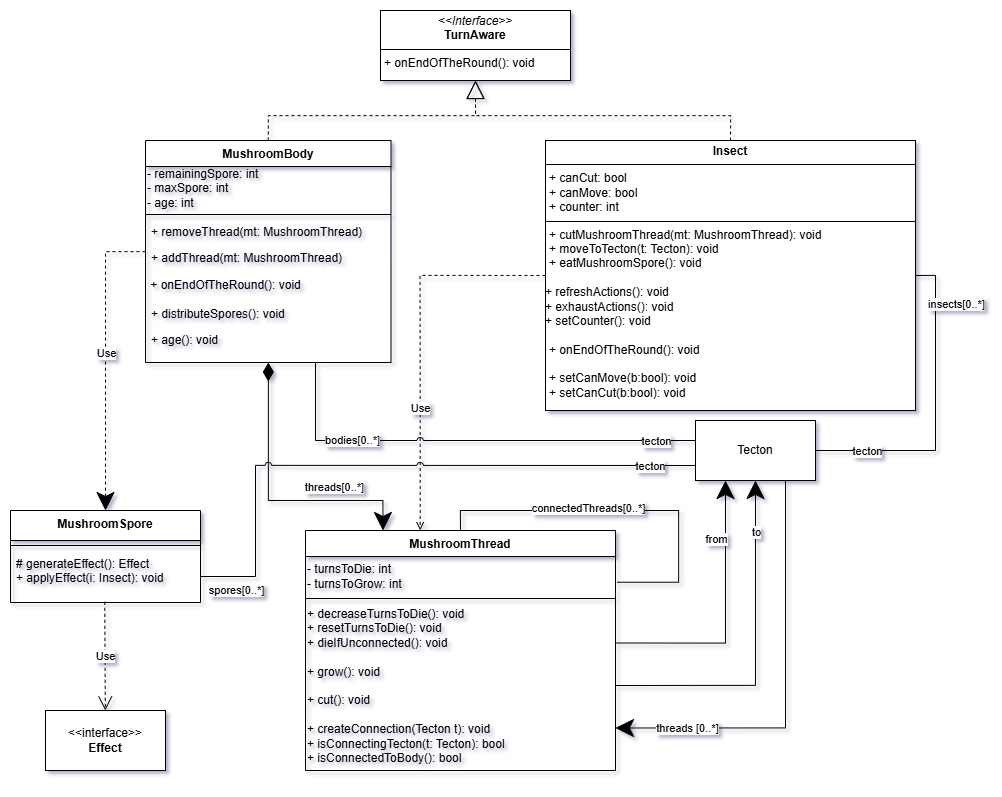

The diagram above was exported from draw.io. Its source (the exported page's mxGraphModel, read from the mxfile embedded in the PNG):
<mxGraphModel dx="2497" dy="1314" grid="1" gridSize="10" guides="1" tooltips="1" connect="1" arrows="1" fold="1" page="1" pageScale="1" pageWidth="850" pageHeight="1100" math="0" shadow="0">
  <root>
    <mxCell id="0" />
    <mxCell id="1" parent="0" />
    <mxCell id="2" style="edgeStyle=orthogonalEdgeStyle;rounded=0;orthogonalLoop=1;jettySize=auto;html=1;exitX=0;exitY=0.5;exitDx=0;exitDy=0;entryX=0.37;entryY=-0.001;entryDx=0;entryDy=0;entryPerimeter=0;dashed=1;endArrow=open;endFill=0;" edge="1" source="20" target="21" parent="1">
      <mxGeometry relative="1" as="geometry" />
    </mxCell>
    <mxCell id="3" value="Use" style="edgeLabel;html=1;align=center;verticalAlign=middle;resizable=0;points=[];" vertex="1" connectable="0" parent="2">
      <mxGeometry x="0.3461" y="-1" relative="1" as="geometry">
        <mxPoint as="offset" />
      </mxGeometry>
    </mxCell>
    <mxCell id="4" value="&lt;p style=&quot;margin:0px;margin-top:4px;text-align:center;&quot;&gt;&lt;i&gt;&amp;lt;&amp;lt;Interface&amp;gt;&amp;gt;&lt;/i&gt;&lt;br&gt;&lt;b&gt;TurnAware&lt;/b&gt;&lt;/p&gt;&lt;hr size=&quot;1&quot; style=&quot;border-style:solid;&quot;&gt;&lt;p style=&quot;margin:0px;margin-left:4px;&quot;&gt;&lt;/p&gt;&lt;p style=&quot;margin:0px;margin-left:4px;&quot;&gt;+ onEndOfTheRound(): void&lt;/p&gt;" style="verticalAlign=top;align=left;overflow=fill;html=1;whiteSpace=wrap;" vertex="1" parent="1">
      <mxGeometry x="2032" y="1410" width="190" height="70" as="geometry" />
    </mxCell>
    <mxCell id="5" style="edgeStyle=orthogonalEdgeStyle;rounded=0;orthogonalLoop=1;jettySize=auto;html=1;exitX=0.5;exitY=0;exitDx=0;exitDy=0;entryX=0.5;entryY=1;entryDx=0;entryDy=0;endArrow=block;endFill=0;endSize=16;startSize=16;dashed=1;" edge="1" source="6" target="4" parent="1">
      <mxGeometry relative="1" as="geometry">
        <mxPoint x="2201.75" y="1300" as="targetPoint" />
      </mxGeometry>
    </mxCell>
    <mxCell id="6" value="MushroomBody" style="swimlane;fontStyle=1;align=center;verticalAlign=top;childLayout=stackLayout;horizontal=1;startSize=26;horizontalStack=0;resizeParent=1;resizeParentMax=0;resizeLast=0;collapsible=1;marginBottom=0;whiteSpace=wrap;html=1;" vertex="1" parent="1">
      <mxGeometry x="1797" y="1540" width="245.5" height="222" as="geometry">
        <mxRectangle x="324.5" y="490" width="100" height="30" as="alternateBounds" />
      </mxGeometry>
    </mxCell>
    <mxCell id="7" value="- remainingSpore: int&lt;div&gt;- maxSpore: int&lt;/div&gt;&lt;div&gt;- age: int&lt;/div&gt;" style="text;html=1;align=left;verticalAlign=middle;whiteSpace=wrap;rounded=0;" vertex="1" parent="6">
      <mxGeometry y="26" width="245.5" height="44" as="geometry" />
    </mxCell>
    <mxCell id="8" value="" style="line;strokeWidth=1;fillColor=none;align=left;verticalAlign=middle;spacingTop=-1;spacingLeft=3;spacingRight=3;rotatable=0;labelPosition=right;points=[];portConstraint=eastwest;strokeColor=inherit;" vertex="1" parent="6">
      <mxGeometry y="70" width="245.5" height="8" as="geometry" />
    </mxCell>
    <mxCell id="9" value="+ removeThread(mt: MushroomThread)" style="text;strokeColor=none;fillColor=none;align=left;verticalAlign=top;spacingLeft=4;spacingRight=4;overflow=hidden;rotatable=0;points=[[0,0.5],[1,0.5]];portConstraint=eastwest;whiteSpace=wrap;html=1;" vertex="1" parent="6">
      <mxGeometry y="78" width="245.5" height="26" as="geometry" />
    </mxCell>
    <mxCell id="10" value="+ addThread(mt: MushroomThread)" style="text;strokeColor=none;fillColor=none;align=left;verticalAlign=top;spacingLeft=4;spacingRight=4;overflow=hidden;rotatable=0;points=[[0,0.5],[1,0.5]];portConstraint=eastwest;whiteSpace=wrap;html=1;" vertex="1" parent="6">
      <mxGeometry y="104" width="245.5" height="26" as="geometry" />
    </mxCell>
    <mxCell id="11" value="&lt;div&gt;&amp;nbsp;+ onEndOfTheRound(): void&lt;/div&gt;" style="text;html=1;align=left;verticalAlign=middle;whiteSpace=wrap;rounded=0;" vertex="1" parent="6">
      <mxGeometry y="130" width="245.5" height="30" as="geometry" />
    </mxCell>
    <mxCell id="12" value="+ distributeSpores(): void" style="text;strokeColor=none;fillColor=none;align=left;verticalAlign=top;spacingLeft=4;spacingRight=4;overflow=hidden;rotatable=0;points=[[0,0.5],[1,0.5]];portConstraint=eastwest;whiteSpace=wrap;html=1;" vertex="1" parent="6">
      <mxGeometry y="160" width="245.5" height="26" as="geometry" />
    </mxCell>
    <mxCell id="13" value="+ age(): void" style="text;strokeColor=none;fillColor=none;align=left;verticalAlign=top;spacingLeft=4;spacingRight=4;overflow=hidden;rotatable=0;points=[[0,0.5],[1,0.5]];portConstraint=eastwest;whiteSpace=wrap;html=1;" vertex="1" parent="6">
      <mxGeometry y="186" width="245.5" height="36" as="geometry" />
    </mxCell>
    <mxCell id="14" style="edgeStyle=orthogonalEdgeStyle;rounded=0;orthogonalLoop=1;jettySize=auto;html=1;entryX=0.5;entryY=0;entryDx=0;entryDy=0;dashed=1;endSize=16;" edge="1" source="6" target="40" parent="1">
      <mxGeometry relative="1" as="geometry">
        <mxPoint x="1767" y="1960" as="targetPoint" />
        <Array as="points">
          <mxPoint x="1757" y="1850" />
          <mxPoint x="1757" y="1850" />
        </Array>
      </mxGeometry>
    </mxCell>
    <mxCell id="15" value="Use" style="edgeLabel;html=1;align=center;verticalAlign=middle;resizable=0;points=[];" connectable="0" vertex="1" parent="14">
      <mxGeometry x="-0.0705" y="1" relative="1" as="geometry">
        <mxPoint x="-1" as="offset" />
      </mxGeometry>
    </mxCell>
    <mxCell id="16" style="edgeStyle=orthogonalEdgeStyle;rounded=0;orthogonalLoop=1;jettySize=auto;html=1;exitX=0.5;exitY=0;exitDx=0;exitDy=0;entryX=0.5;entryY=1;entryDx=0;entryDy=0;endArrow=block;endFill=0;endSize=16;startSize=16;dashed=1;" edge="1" source="20" target="4" parent="1">
      <mxGeometry relative="1" as="geometry">
        <mxPoint x="2201.75" y="1300" as="targetPoint" />
      </mxGeometry>
    </mxCell>
    <mxCell id="17" style="edgeStyle=orthogonalEdgeStyle;rounded=0;orthogonalLoop=1;jettySize=auto;html=1;exitX=1;exitY=0.5;exitDx=0;exitDy=0;endArrow=none;startFill=0;entryX=1;entryY=0.5;entryDx=0;entryDy=0;" edge="1" source="20" target="43" parent="1">
      <mxGeometry relative="1" as="geometry" />
    </mxCell>
    <mxCell id="18" value="tecton" style="edgeLabel;html=1;align=center;verticalAlign=middle;resizable=0;points=[];" connectable="0" vertex="1" parent="17">
      <mxGeometry x="0.7487" y="2" relative="1" as="geometry">
        <mxPoint x="10" y="-2" as="offset" />
      </mxGeometry>
    </mxCell>
    <mxCell id="19" value="insects[0..*]" style="edgeLabel;html=1;align=center;verticalAlign=middle;resizable=0;points=[];" connectable="0" vertex="1" parent="17">
      <mxGeometry x="-0.6549" relative="1" as="geometry">
        <mxPoint x="20" y="-7" as="offset" />
      </mxGeometry>
    </mxCell>
    <mxCell id="20" value="&lt;p style=&quot;margin:0px;margin-top:4px;text-align:center;&quot;&gt;&lt;b&gt;Insect&lt;/b&gt;&lt;/p&gt;&lt;hr size=&quot;1&quot; style=&quot;border-style:solid;&quot;&gt;&lt;p style=&quot;margin:0px;margin-left:4px;&quot;&gt;+ canCut: bool&lt;/p&gt;&lt;p style=&quot;margin:0px;margin-left:4px;&quot;&gt;+ canMove: bool&lt;/p&gt;&lt;p style=&quot;margin:0px;margin-left:4px;&quot;&gt;+ counter: int&lt;/p&gt;&lt;hr size=&quot;1&quot; style=&quot;border-style:solid;&quot;&gt;&lt;p style=&quot;margin:0px;margin-left:4px;&quot;&gt;+&amp;nbsp;&lt;span style=&quot;background-color: transparent; color: light-dark(rgb(0, 0, 0), rgb(255, 255, 255));&quot;&gt;cutMushroomThread(mt: MushroomThread): void&lt;/span&gt;&lt;/p&gt;&lt;p style=&quot;margin:0px;margin-left:4px;&quot;&gt;+&amp;nbsp;&lt;span style=&quot;background-color: transparent; color: light-dark(rgb(0, 0, 0), rgb(255, 255, 255));&quot;&gt;moveToTecton(t: Tecton): void&lt;/span&gt;&lt;/p&gt;&lt;p style=&quot;margin:0px;margin-left:4px;&quot;&gt;+&amp;nbsp;&lt;span style=&quot;background-color: transparent; color: light-dark(rgb(0, 0, 0), rgb(255, 255, 255));&quot;&gt;eatMushroomSpore(): void&lt;/span&gt;&lt;/p&gt;&lt;div&gt;&lt;br&gt;&lt;/div&gt;&lt;div&gt;+ refreshActions(): void&lt;/div&gt;&lt;div&gt;+ exhaustActions(): void&lt;/div&gt;&lt;div&gt;+ setCounter(): void&lt;/div&gt;&lt;br&gt;&lt;p style=&quot;margin:0px;margin-left:4px;&quot;&gt;+ &lt;span style=&quot;background-color: transparent; color: light-dark(rgb(0, 0, 0), rgb(255, 255, 255));&quot;&gt;onEndOfTheRound(): void&lt;/span&gt;&lt;/p&gt;&lt;p style=&quot;margin:0px;margin-left:4px;&quot;&gt;&lt;span style=&quot;background-color: transparent; color: light-dark(rgb(0, 0, 0), rgb(255, 255, 255));&quot;&gt;&lt;br&gt;&lt;/span&gt;&lt;/p&gt;&lt;p style=&quot;margin: 0px 0px 0px 4px;&quot;&gt;+ setCanMove(b:bool): void&lt;/p&gt;&lt;p style=&quot;margin: 0px 0px 0px 4px;&quot;&gt;+ setCanCut(b:bool): void&lt;/p&gt;" style="verticalAlign=top;align=left;overflow=fill;html=1;whiteSpace=wrap;" vertex="1" parent="1">
      <mxGeometry x="2197" y="1540" width="370" height="270" as="geometry" />
    </mxCell>
    <mxCell id="21" value="MushroomThread" style="swimlane;fontStyle=1;align=center;verticalAlign=top;childLayout=stackLayout;horizontal=1;startSize=26;horizontalStack=0;resizeParent=1;resizeParentMax=0;resizeLast=0;collapsible=1;marginBottom=0;whiteSpace=wrap;html=1;" vertex="1" parent="1">
      <mxGeometry x="1957" y="1930" width="310" height="240" as="geometry" />
    </mxCell>
    <mxCell id="22" value="- turnsToDie: int&lt;div&gt;- turnsToGrow: int&lt;/div&gt;" style="text;html=1;align=left;verticalAlign=middle;resizable=0;points=[];autosize=1;strokeColor=none;fillColor=none;" vertex="1" parent="21">
      <mxGeometry y="26" width="310" height="40" as="geometry" />
    </mxCell>
    <mxCell id="23" value="" style="line;strokeWidth=1;fillColor=none;align=left;verticalAlign=middle;spacingTop=-1;spacingLeft=3;spacingRight=3;rotatable=0;labelPosition=right;points=[];portConstraint=eastwest;strokeColor=inherit;" vertex="1" parent="21">
      <mxGeometry y="66" width="310" height="4" as="geometry" />
    </mxCell>
    <mxCell id="24" value="&lt;font&gt;&lt;font style=&quot;&quot; face=&quot;Helvetica&quot;&gt;&lt;span style=&quot;background-color: transparent; color: light-dark(rgb(0, 0, 0), rgb(255, 255, 255)); white-space-collapse: preserve; font-variant-numeric: normal; font-variant-east-asian: normal; font-variant-alternates: normal; font-variant-position: normal; font-variant-emoji: normal; vertical-align: baseline;&quot;&gt;+ &lt;/span&gt;&lt;/font&gt;&lt;font style=&quot;&quot; face=&quot;Helvetica&quot;&gt;&lt;span style=&quot;background-color: transparent; color: light-dark(rgb(0, 0, 0), rgb(255, 255, 255)); white-space-collapse: preserve; font-variant-numeric: normal; font-variant-east-asian: normal; font-variant-alternates: normal; font-variant-position: normal; font-variant-emoji: normal; vertical-align: baseline;&quot;&gt;decreaseTurnsToDie()&lt;/span&gt;&lt;span style=&quot;background-color: transparent; color: light-dark(rgb(0, 0, 0), rgb(255, 255, 255)); white-space-collapse: preserve; font-variant-numeric: normal; font-variant-east-asian: normal; font-variant-alternates: normal; font-variant-position: normal; font-variant-emoji: normal; vertical-align: baseline;&quot;&gt;: void &lt;/span&gt;&lt;/font&gt;&lt;/font&gt;&lt;div&gt;&lt;font&gt;&lt;font face=&quot;Helvetica&quot;&gt;&lt;span style=&quot;background-color: transparent; color: light-dark(rgb(0, 0, 0), rgb(255, 255, 255)); white-space-collapse: preserve; font-variant-numeric: normal; font-variant-east-asian: normal; font-variant-alternates: normal; font-variant-position: normal; font-variant-emoji: normal; vertical-align: baseline;&quot;&gt;+ &lt;/span&gt;&lt;/font&gt;&lt;span style=&quot;background-color: transparent; color: light-dark(rgb(0, 0, 0), rgb(255, 255, 255)); white-space-collapse: preserve; font-variant-numeric: normal; font-variant-east-asian: normal; font-variant-alternates: normal; font-variant-position: normal; font-variant-emoji: normal; vertical-align: baseline;&quot;&gt;resetTurnsToDie()&lt;/span&gt;&lt;span style=&quot;background-color: transparent; color: light-dark(rgb(0, 0, 0), rgb(255, 255, 255)); white-space-collapse: preserve; font-variant-numeric: normal; font-variant-east-asian: normal; font-variant-alternates: normal; font-variant-position: normal; font-variant-emoji: normal; vertical-align: baseline;&quot;&gt;: void&lt;/span&gt;&lt;/font&gt;&lt;/div&gt;&lt;div&gt;&lt;span style=&quot;background-color: transparent; color: light-dark(rgb(0, 0, 0), rgb(255, 255, 255)); white-space-collapse: preserve; font-variant-numeric: normal; font-variant-east-asian: normal; font-variant-alternates: normal; font-variant-position: normal; font-variant-emoji: normal; vertical-align: baseline;&quot;&gt;&lt;font&gt;&lt;font style=&quot;white-space-collapse: collapse;&quot; face=&quot;Helvetica&quot;&gt;&lt;span style=&quot;background-color: transparent; color: light-dark(rgb(0, 0, 0), rgb(255, 255, 255)); font-variant-numeric: normal; font-variant-east-asian: normal; font-variant-alternates: normal; font-variant-position: normal; font-variant-emoji: normal; vertical-align: baseline;&quot;&gt;+&amp;nbsp;&lt;/span&gt;&lt;/font&gt;&lt;span style=&quot;color: light-dark(rgb(0, 0, 0), rgb(255, 255, 255)); white-space-collapse: collapse; background-color: transparent;&quot;&gt;dieIfUnconnected(): void&lt;/span&gt;&lt;/font&gt;&lt;/span&gt;&lt;/div&gt;&lt;div&gt;&lt;span style=&quot;background-color: transparent; color: light-dark(rgb(0, 0, 0), rgb(255, 255, 255)); white-space-collapse: preserve; font-variant-numeric: normal; font-variant-east-asian: normal; font-variant-alternates: normal; font-variant-position: normal; font-variant-emoji: normal; vertical-align: baseline;&quot;&gt;&lt;font&gt;&lt;br&gt;&lt;/font&gt;&lt;/span&gt;&lt;/div&gt;&lt;div&gt;&lt;font&gt;&lt;font face=&quot;Helvetica&quot;&gt;&lt;span style=&quot;background-color: transparent; color: light-dark(rgb(0, 0, 0), rgb(255, 255, 255)); white-space-collapse: preserve; font-variant-numeric: normal; font-variant-east-asian: normal; font-variant-alternates: normal; font-variant-position: normal; font-variant-emoji: normal; vertical-align: baseline;&quot;&gt;+ &lt;/span&gt;&lt;/font&gt;&lt;span style=&quot;background-color: transparent; color: light-dark(rgb(0, 0, 0), rgb(255, 255, 255)); white-space-collapse: preserve; font-variant-numeric: normal; font-variant-east-asian: normal; font-variant-alternates: normal; font-variant-position: normal; font-variant-emoji: normal; vertical-align: baseline;&quot;&gt;grow()&lt;/span&gt;&lt;span style=&quot;background-color: transparent; color: light-dark(rgb(0, 0, 0), rgb(255, 255, 255)); white-space-collapse: preserve; font-variant-numeric: normal; font-variant-east-asian: normal; font-variant-alternates: normal; font-variant-position: normal; font-variant-emoji: normal; vertical-align: baseline;&quot;&gt;: void&lt;/span&gt;&lt;/font&gt;&lt;/div&gt;&lt;div&gt;&lt;font&gt;&lt;br&gt;&lt;/font&gt;&lt;/div&gt;&lt;div&gt;&lt;font&gt;&lt;font face=&quot;Helvetica&quot;&gt;&lt;span style=&quot;background-color: transparent; color: light-dark(rgb(0, 0, 0), rgb(255, 255, 255)); font-variant-numeric: normal; font-variant-east-asian: normal; font-variant-alternates: normal; font-variant-position: normal; font-variant-emoji: normal; vertical-align: baseline;&quot;&gt;+ &lt;/span&gt;&lt;/font&gt;&lt;span style=&quot;background-color: transparent; color: light-dark(rgb(0, 0, 0), rgb(255, 255, 255)); font-variant-numeric: normal; font-variant-east-asian: normal; font-variant-alternates: normal; font-variant-position: normal; font-variant-emoji: normal; vertical-align: baseline;&quot;&gt;cut()&lt;/span&gt;&lt;span style=&quot;background-color: transparent; color: light-dark(rgb(0, 0, 0), rgb(255, 255, 255)); font-variant-numeric: normal; font-variant-east-asian: normal; font-variant-alternates: normal; font-variant-position: normal; font-variant-emoji: normal; vertical-align: baseline;&quot;&gt;: void&lt;/span&gt;&lt;/font&gt;&lt;/div&gt;&lt;div&gt;&lt;span id=&quot;docs-internal-guid-4fb7b826-7fff-c108-8fcc-1f012435add3&quot;&gt;&lt;span style=&quot;font-family: &amp;quot;Times New Roman&amp;quot;, serif; background-color: transparent; font-weight: 700; font-variant-numeric: normal; font-variant-east-asian: normal; font-variant-alternates: normal; font-variant-position: normal; font-variant-emoji: normal; vertical-align: baseline; white-space-collapse: preserve;&quot;&gt;&lt;font&gt;&lt;div style=&quot;&quot;&gt;&lt;/div&gt;&lt;/font&gt;&lt;/span&gt;&lt;/span&gt;&lt;/div&gt;&lt;div&gt;&lt;font face=&quot;Helvetica&quot;&gt;&lt;span style=&quot;background-color: transparent; color: light-dark(rgb(0, 0, 0), rgb(255, 255, 255)); font-variant-numeric: normal; font-variant-east-asian: normal; font-variant-alternates: normal; font-variant-position: normal; font-variant-emoji: normal; vertical-align: baseline;&quot;&gt;&lt;br&gt;&lt;/span&gt;&lt;/font&gt;&lt;/div&gt;&lt;div&gt;&lt;font&gt;&lt;font face=&quot;Helvetica&quot;&gt;&lt;span style=&quot;background-color: transparent; color: light-dark(rgb(0, 0, 0), rgb(255, 255, 255)); white-space-collapse: preserve; font-variant-numeric: normal; font-variant-east-asian: normal; font-variant-alternates: normal; font-variant-position: normal; font-variant-emoji: normal; vertical-align: baseline;&quot;&gt;+ &lt;/span&gt;&lt;/font&gt;&lt;span style=&quot;color: light-dark(rgb(0, 0, 0), rgb(255, 255, 255)); font-variant-numeric: normal; font-variant-east-asian: normal; font-variant-alternates: normal; font-variant-position: normal; font-variant-emoji: normal; white-space-collapse: preserve; background-color: transparent; vertical-align: baseline;&quot;&gt;createConnection(Tecton t)&lt;/span&gt;&lt;span style=&quot;color: light-dark(rgb(0, 0, 0), rgb(255, 255, 255)); font-variant-numeric: normal; font-variant-east-asian: normal; font-variant-alternates: normal; font-variant-position: normal; font-variant-emoji: normal; white-space-collapse: preserve; background-color: transparent; vertical-align: baseline;&quot;&gt;: void &lt;/span&gt;&lt;font face=&quot;Helvetica&quot;&gt;&lt;span style=&quot;background-color: transparent; color: light-dark(rgb(0, 0, 0), rgb(255, 255, 255)); font-variant-numeric: normal; font-variant-east-asian: normal; font-variant-alternates: normal; font-variant-position: normal; font-variant-emoji: normal; vertical-align: baseline;&quot;&gt;&lt;/span&gt;&lt;/font&gt;&lt;/font&gt;&lt;/div&gt;&lt;div&gt;&lt;font&gt;&lt;font face=&quot;Helvetica&quot;&gt;&lt;span style=&quot;background-color: transparent; color: light-dark(rgb(0, 0, 0), rgb(255, 255, 255)); font-variant-numeric: normal; font-variant-east-asian: normal; font-variant-alternates: normal; font-variant-position: normal; font-variant-emoji: normal; vertical-align: baseline;&quot;&gt;+ &lt;/span&gt;&lt;/font&gt;&lt;span style=&quot;background-color: transparent; color: light-dark(rgb(0, 0, 0), rgb(255, 255, 255));&quot;&gt;isConnectingTecton(t: Tecton): bool&lt;/span&gt;&lt;/font&gt;&lt;/div&gt;&lt;div&gt;&lt;font&gt;&lt;span style=&quot;background-color: transparent; color: light-dark(rgb(0, 0, 0), rgb(255, 255, 255));&quot;&gt;+ &lt;/span&gt;&lt;span style=&quot;background-color: transparent; color: light-dark(rgb(0, 0, 0), rgb(255, 255, 255));&quot;&gt;isConnectedToBody(): bool&lt;/span&gt;&lt;/font&gt;&lt;/div&gt;&lt;div&gt;&lt;br&gt;&lt;/div&gt;" style="text;html=1;align=left;verticalAlign=top;whiteSpace=wrap;rounded=0;" vertex="1" parent="21">
      <mxGeometry y="70" width="310" height="170" as="geometry" />
    </mxCell>
    <mxCell id="25" style="edgeStyle=orthogonalEdgeStyle;rounded=0;orthogonalLoop=1;jettySize=auto;html=1;exitX=0.5;exitY=0;exitDx=0;exitDy=0;entryX=1.005;entryY=0.643;entryDx=0;entryDy=0;entryPerimeter=0;endArrow=none;startFill=0;" edge="1" parent="21" source="21" target="22">
      <mxGeometry relative="1" as="geometry">
        <Array as="points">
          <mxPoint x="155" y="-20" />
          <mxPoint x="373" y="-20" />
          <mxPoint x="373" y="52" />
        </Array>
      </mxGeometry>
    </mxCell>
    <mxCell id="26" value="connectedThreads[0..*]" style="edgeLabel;html=1;align=center;verticalAlign=middle;resizable=0;points=[];" vertex="1" connectable="0" parent="25">
      <mxGeometry x="-0.4088" y="3" relative="1" as="geometry">
        <mxPoint x="38" as="offset" />
      </mxGeometry>
    </mxCell>
    <mxCell id="27" style="edgeStyle=orthogonalEdgeStyle;rounded=0;orthogonalLoop=1;jettySize=auto;html=1;entryX=0.25;entryY=0;entryDx=0;entryDy=0;startArrow=diamondThin;startFill=1;endSize=16;startSize=16;" edge="1" source="6" target="21" parent="1">
      <mxGeometry relative="1" as="geometry">
        <Array as="points">
          <mxPoint x="1920" y="1900" />
          <mxPoint x="2035" y="1900" />
        </Array>
      </mxGeometry>
    </mxCell>
    <mxCell id="28" value="threads[0..*]" style="edgeLabel;html=1;align=center;verticalAlign=middle;resizable=0;points=[];" connectable="0" vertex="1" parent="27">
      <mxGeometry x="0.6736" relative="1" as="geometry">
        <mxPoint x="-34" y="-14" as="offset" />
      </mxGeometry>
    </mxCell>
    <mxCell id="29" style="edgeStyle=orthogonalEdgeStyle;rounded=0;orthogonalLoop=1;jettySize=auto;html=1;endSize=16;startSize=1;entryX=1;entryY=0.75;entryDx=0;entryDy=0;exitX=0.75;exitY=1;exitDx=0;exitDy=0;" edge="1" source="43" target="24" parent="1">
      <mxGeometry relative="1" as="geometry">
        <mxPoint x="2313" y="2136" as="targetPoint" />
        <mxPoint x="2517" y="2160" as="sourcePoint" />
      </mxGeometry>
    </mxCell>
    <mxCell id="30" value="threads [0..*]" style="edgeLabel;html=1;align=center;verticalAlign=middle;resizable=0;points=[];" connectable="0" vertex="1" parent="29">
      <mxGeometry x="0.8272" y="-1" relative="1" as="geometry">
        <mxPoint x="33" as="offset" />
      </mxGeometry>
    </mxCell>
    <mxCell id="31" style="edgeStyle=orthogonalEdgeStyle;rounded=0;orthogonalLoop=1;jettySize=auto;html=1;jumpStyle=arc;endArrow=none;startFill=0;entryX=0;entryY=0.75;entryDx=0;entryDy=0;exitX=1;exitY=0.5;exitDx=0;exitDy=0;" edge="1" source="42" target="43" parent="1">
      <mxGeometry relative="1" as="geometry">
        <Array as="points">
          <mxPoint x="1907" y="1976" />
          <mxPoint x="1907" y="1865" />
        </Array>
      </mxGeometry>
    </mxCell>
    <mxCell id="32" value="tecton" style="edgeLabel;html=1;align=center;verticalAlign=middle;resizable=0;points=[];" connectable="0" vertex="1" parent="31">
      <mxGeometry x="0.8294" relative="1" as="geometry">
        <mxPoint x="5" as="offset" />
      </mxGeometry>
    </mxCell>
    <mxCell id="33" value="spores[0..*]" style="edgeLabel;html=1;align=center;verticalAlign=middle;resizable=0;points=[];" connectable="0" vertex="1" parent="31">
      <mxGeometry x="-0.6461" y="-1" relative="1" as="geometry">
        <mxPoint x="-21" y="66" as="offset" />
      </mxGeometry>
    </mxCell>
    <mxCell id="34" style="edgeStyle=orthogonalEdgeStyle;rounded=0;orthogonalLoop=1;jettySize=auto;html=1;exitX=1;exitY=0.25;exitDx=0;exitDy=0;endSize=16;startSize=1;entryX=0.25;entryY=1;entryDx=0;entryDy=0;" edge="1" source="24" target="43" parent="1">
      <mxGeometry relative="1" as="geometry">
        <mxPoint x="2357" y="1920" as="targetPoint" />
      </mxGeometry>
    </mxCell>
    <mxCell id="35" value="from" style="edgeLabel;html=1;align=center;verticalAlign=middle;resizable=0;points=[];" connectable="0" vertex="1" parent="34">
      <mxGeometry x="0.7017" y="-2" relative="1" as="geometry">
        <mxPoint x="-12" y="16" as="offset" />
      </mxGeometry>
    </mxCell>
    <mxCell id="36" style="edgeStyle=orthogonalEdgeStyle;rounded=0;orthogonalLoop=1;jettySize=auto;html=1;exitX=1;exitY=0.5;exitDx=0;exitDy=0;endSize=16;startSize=1;entryX=0.5;entryY=1;entryDx=0;entryDy=0;" edge="1" source="24" target="43" parent="1">
      <mxGeometry relative="1" as="geometry" />
    </mxCell>
    <mxCell id="37" value="to" style="edgeLabel;html=1;align=center;verticalAlign=middle;resizable=0;points=[];" connectable="0" vertex="1" parent="36">
      <mxGeometry x="0.8275" y="-2" relative="1" as="geometry">
        <mxPoint x="-2" y="20" as="offset" />
      </mxGeometry>
    </mxCell>
    <mxCell id="38" value="" style="edgeStyle=orthogonalEdgeStyle;rounded=0;orthogonalLoop=1;jettySize=auto;html=1;endArrow=none;startFill=0;jumpStyle=arc;entryX=0;entryY=0.25;entryDx=0;entryDy=0;" edge="1" source="6" target="43" parent="1">
      <mxGeometry x="-0.6051" y="5" relative="1" as="geometry">
        <Array as="points">
          <mxPoint x="1967" y="1840" />
          <mxPoint x="2347" y="1840" />
        </Array>
        <mxPoint x="1857" y="1816" as="sourcePoint" />
        <mxPoint as="offset" />
      </mxGeometry>
    </mxCell>
    <mxCell id="39" value="tecton" style="edgeLabel;html=1;align=center;verticalAlign=middle;resizable=0;points=[];" connectable="0" vertex="1" parent="38">
      <mxGeometry x="0.8014" relative="1" as="geometry">
        <mxPoint as="offset" />
      </mxGeometry>
    </mxCell>
    <mxCell id="40" value="&lt;div&gt;MushroomSpore&lt;br&gt;&lt;/div&gt;" style="swimlane;fontStyle=1;align=center;verticalAlign=top;childLayout=stackLayout;horizontal=1;startSize=30;horizontalStack=0;resizeParent=1;resizeParentMax=0;resizeLast=0;collapsible=1;marginBottom=0;whiteSpace=wrap;html=1;" vertex="1" parent="1">
      <mxGeometry x="1662" y="1910" width="190" height="92" as="geometry" />
    </mxCell>
    <mxCell id="41" value="" style="line;strokeWidth=1;fillColor=none;align=left;verticalAlign=middle;spacingTop=-1;spacingLeft=3;spacingRight=3;rotatable=0;labelPosition=right;points=[];portConstraint=eastwest;strokeColor=inherit;" vertex="1" parent="40">
      <mxGeometry y="30" width="190" height="10" as="geometry" />
    </mxCell>
    <mxCell id="42" value="&lt;div&gt;# generateEffect(): Effect&lt;/div&gt;+ applyEffect(i: Insect): void" style="text;strokeColor=none;fillColor=none;align=left;verticalAlign=top;spacingLeft=4;spacingRight=4;overflow=hidden;rotatable=0;points=[[0,0.5],[1,0.5]];portConstraint=eastwest;whiteSpace=wrap;html=1;" vertex="1" parent="40">
      <mxGeometry y="40" width="190" height="52" as="geometry" />
    </mxCell>
    <mxCell id="43" value="Tecton" style="rounded=0;whiteSpace=wrap;html=1;" vertex="1" parent="1">
      <mxGeometry x="2347" y="1820" width="120" height="60" as="geometry" />
    </mxCell>
    <mxCell id="44" value="&amp;lt;&amp;lt;interface&amp;gt;&amp;gt;&lt;div&gt;&lt;b&gt;Effect&lt;/b&gt;&lt;/div&gt;" style="rounded=0;whiteSpace=wrap;html=1;" vertex="1" parent="1">
      <mxGeometry x="1697" y="2110" width="120" height="60" as="geometry" />
    </mxCell>
    <mxCell id="45" value="Use" style="endArrow=open;endSize=12;dashed=1;html=1;rounded=0;exitX=0.496;exitY=0.987;exitDx=0;exitDy=0;exitPerimeter=0;" edge="1" source="42" target="44" parent="1">
      <mxGeometry width="160" relative="1" as="geometry">
        <mxPoint x="1767" y="2280" as="sourcePoint" />
        <mxPoint x="1927" y="2280" as="targetPoint" />
      </mxGeometry>
    </mxCell>
    <mxCell id="46" value="bodies[0..*]" style="edgeLabel;html=1;align=center;verticalAlign=middle;resizable=0;points=[];" connectable="0" vertex="1" parent="1">
      <mxGeometry x="2012.0013043478261" y="1809.9965217391305" as="geometry">
        <mxPoint x="-9" y="29" as="offset" />
      </mxGeometry>
    </mxCell>
  </root>
</mxGraphModel>